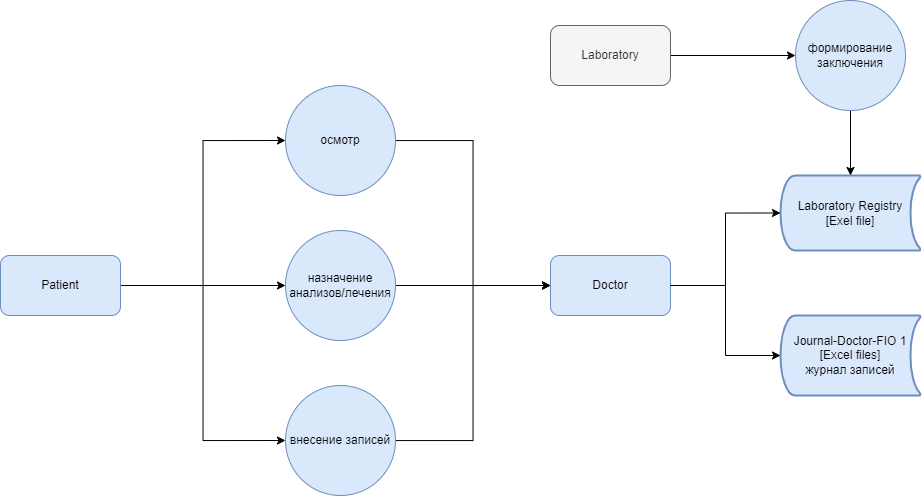

The diagram above was exported from draw.io. Its source (the exported page's mxGraphModel, read from the mxfile embedded in the PNG):
<mxGraphModel dx="1235" dy="1944" grid="1" gridSize="10" guides="1" tooltips="1" connect="1" arrows="1" fold="1" page="1" pageScale="1" pageWidth="850" pageHeight="1100" math="0" shadow="0">
  <root>
    <mxCell id="0" />
    <mxCell id="1" parent="0" />
    <mxCell id="OD8HHzGlEnBRrU0wnHHt-6" style="edgeStyle=orthogonalEdgeStyle;rounded=0;orthogonalLoop=1;jettySize=auto;html=1;entryX=0;entryY=0.5;entryDx=0;entryDy=0;" parent="1" source="OD8HHzGlEnBRrU0wnHHt-1" target="OD8HHzGlEnBRrU0wnHHt-3" edge="1">
      <mxGeometry relative="1" as="geometry" />
    </mxCell>
    <mxCell id="OD8HHzGlEnBRrU0wnHHt-7" style="edgeStyle=orthogonalEdgeStyle;rounded=0;orthogonalLoop=1;jettySize=auto;html=1;exitX=1;exitY=0.5;exitDx=0;exitDy=0;entryX=0;entryY=0.5;entryDx=0;entryDy=0;" parent="1" source="OD8HHzGlEnBRrU0wnHHt-1" target="OD8HHzGlEnBRrU0wnHHt-5" edge="1">
      <mxGeometry relative="1" as="geometry" />
    </mxCell>
    <mxCell id="OD8HHzGlEnBRrU0wnHHt-8" style="edgeStyle=orthogonalEdgeStyle;rounded=0;orthogonalLoop=1;jettySize=auto;html=1;exitX=1;exitY=0.5;exitDx=0;exitDy=0;entryX=0;entryY=0.5;entryDx=0;entryDy=0;" parent="1" source="OD8HHzGlEnBRrU0wnHHt-1" target="OD8HHzGlEnBRrU0wnHHt-4" edge="1">
      <mxGeometry relative="1" as="geometry" />
    </mxCell>
    <mxCell id="OD8HHzGlEnBRrU0wnHHt-1" value="Patient" style="rounded=1;whiteSpace=wrap;html=1;fillColor=#dae8fc;strokeColor=#6c8ebf;" parent="1" vertex="1">
      <mxGeometry x="30" y="220" width="120" height="60" as="geometry" />
    </mxCell>
    <mxCell id="OD8HHzGlEnBRrU0wnHHt-2" value="Doctor" style="rounded=1;whiteSpace=wrap;html=1;fillColor=#dae8fc;strokeColor=#6c8ebf;" parent="1" vertex="1">
      <mxGeometry x="580" y="220" width="120" height="60" as="geometry" />
    </mxCell>
    <mxCell id="OD8HHzGlEnBRrU0wnHHt-9" style="edgeStyle=orthogonalEdgeStyle;rounded=0;orthogonalLoop=1;jettySize=auto;html=1;entryX=0;entryY=0.5;entryDx=0;entryDy=0;" parent="1" source="OD8HHzGlEnBRrU0wnHHt-3" target="OD8HHzGlEnBRrU0wnHHt-2" edge="1">
      <mxGeometry relative="1" as="geometry" />
    </mxCell>
    <mxCell id="OD8HHzGlEnBRrU0wnHHt-3" value="осмотр" style="ellipse;whiteSpace=wrap;html=1;aspect=fixed;fillColor=#dae8fc;strokeColor=#6c8ebf;" parent="1" vertex="1">
      <mxGeometry x="315" y="50" width="110" height="110" as="geometry" />
    </mxCell>
    <mxCell id="OD8HHzGlEnBRrU0wnHHt-10" style="edgeStyle=orthogonalEdgeStyle;rounded=0;orthogonalLoop=1;jettySize=auto;html=1;exitX=1;exitY=0.5;exitDx=0;exitDy=0;" parent="1" source="OD8HHzGlEnBRrU0wnHHt-4" edge="1">
      <mxGeometry relative="1" as="geometry">
        <mxPoint x="580" y="250" as="targetPoint" />
      </mxGeometry>
    </mxCell>
    <mxCell id="OD8HHzGlEnBRrU0wnHHt-4" value="назначение анализов/лечения" style="ellipse;whiteSpace=wrap;html=1;aspect=fixed;fillColor=#dae8fc;strokeColor=#6c8ebf;" parent="1" vertex="1">
      <mxGeometry x="315" y="195" width="110" height="110" as="geometry" />
    </mxCell>
    <mxCell id="OD8HHzGlEnBRrU0wnHHt-11" style="edgeStyle=orthogonalEdgeStyle;rounded=0;orthogonalLoop=1;jettySize=auto;html=1;entryX=0;entryY=0.5;entryDx=0;entryDy=0;" parent="1" source="OD8HHzGlEnBRrU0wnHHt-5" target="OD8HHzGlEnBRrU0wnHHt-2" edge="1">
      <mxGeometry relative="1" as="geometry" />
    </mxCell>
    <mxCell id="OD8HHzGlEnBRrU0wnHHt-5" value=" внесение записей" style="ellipse;whiteSpace=wrap;html=1;aspect=fixed;fillColor=#dae8fc;strokeColor=#6c8ebf;" parent="1" vertex="1">
      <mxGeometry x="315" y="350" width="110" height="110" as="geometry" />
    </mxCell>
    <mxCell id="OD8HHzGlEnBRrU0wnHHt-13" value="Laboratory Registry&lt;div&gt;[Exel file]&lt;/div&gt;" style="strokeWidth=2;html=1;shape=mxgraph.flowchart.stored_data;whiteSpace=wrap;fillColor=#dae8fc;strokeColor=#6c8ebf;" parent="1" vertex="1">
      <mxGeometry x="810" y="140" width="140" height="75" as="geometry" />
    </mxCell>
    <mxCell id="OD8HHzGlEnBRrU0wnHHt-14" style="edgeStyle=orthogonalEdgeStyle;rounded=0;orthogonalLoop=1;jettySize=auto;html=1;entryX=0;entryY=0.5;entryDx=0;entryDy=0;entryPerimeter=0;" parent="1" source="OD8HHzGlEnBRrU0wnHHt-2" target="OD8HHzGlEnBRrU0wnHHt-13" edge="1">
      <mxGeometry relative="1" as="geometry" />
    </mxCell>
    <mxCell id="OD8HHzGlEnBRrU0wnHHt-17" value="&lt;div&gt;&lt;span style=&quot;background-color: transparent; color: light-dark(rgb(0, 0, 0), rgb(255, 255, 255));&quot;&gt;Journal-Doctor-FIO 1&lt;/span&gt;&lt;/div&gt;&lt;div&gt;&lt;span style=&quot;background-color: transparent; color: light-dark(rgb(0, 0, 0), rgb(255, 255, 255));&quot;&gt;[Excel files]&lt;/span&gt;&lt;br&gt;&lt;/div&gt;&lt;div&gt;журнал записей&lt;br&gt;&lt;/div&gt;" style="strokeWidth=2;html=1;shape=mxgraph.flowchart.stored_data;whiteSpace=wrap;fillColor=#dae8fc;strokeColor=#6c8ebf;" parent="1" vertex="1">
      <mxGeometry x="810" y="280" width="140" height="80" as="geometry" />
    </mxCell>
    <mxCell id="OD8HHzGlEnBRrU0wnHHt-18" style="edgeStyle=orthogonalEdgeStyle;rounded=0;orthogonalLoop=1;jettySize=auto;html=1;entryX=0;entryY=0.5;entryDx=0;entryDy=0;entryPerimeter=0;" parent="1" source="OD8HHzGlEnBRrU0wnHHt-2" target="OD8HHzGlEnBRrU0wnHHt-17" edge="1">
      <mxGeometry relative="1" as="geometry" />
    </mxCell>
    <mxCell id="w0WEhqQlTES19_CrhtlI-7" style="edgeStyle=orthogonalEdgeStyle;rounded=0;orthogonalLoop=1;jettySize=auto;html=1;entryX=0;entryY=0.5;entryDx=0;entryDy=0;" edge="1" parent="1" source="w0WEhqQlTES19_CrhtlI-4" target="w0WEhqQlTES19_CrhtlI-6">
      <mxGeometry relative="1" as="geometry" />
    </mxCell>
    <mxCell id="w0WEhqQlTES19_CrhtlI-4" value="Laboratory " style="rounded=1;whiteSpace=wrap;html=1;fillColor=#f5f5f5;strokeColor=#666666;fontColor=#333333;" vertex="1" parent="1">
      <mxGeometry x="580" y="-10" width="120" height="60" as="geometry" />
    </mxCell>
    <mxCell id="w0WEhqQlTES19_CrhtlI-8" style="edgeStyle=orthogonalEdgeStyle;rounded=0;orthogonalLoop=1;jettySize=auto;html=1;exitX=0.5;exitY=1;exitDx=0;exitDy=0;" edge="1" parent="1" source="w0WEhqQlTES19_CrhtlI-6" target="OD8HHzGlEnBRrU0wnHHt-13">
      <mxGeometry relative="1" as="geometry" />
    </mxCell>
    <mxCell id="w0WEhqQlTES19_CrhtlI-6" value="формирование заключения" style="ellipse;whiteSpace=wrap;html=1;aspect=fixed;fillColor=#dae8fc;strokeColor=#6c8ebf;" vertex="1" parent="1">
      <mxGeometry x="825" y="-35" width="110" height="110" as="geometry" />
    </mxCell>
  </root>
</mxGraphModel>